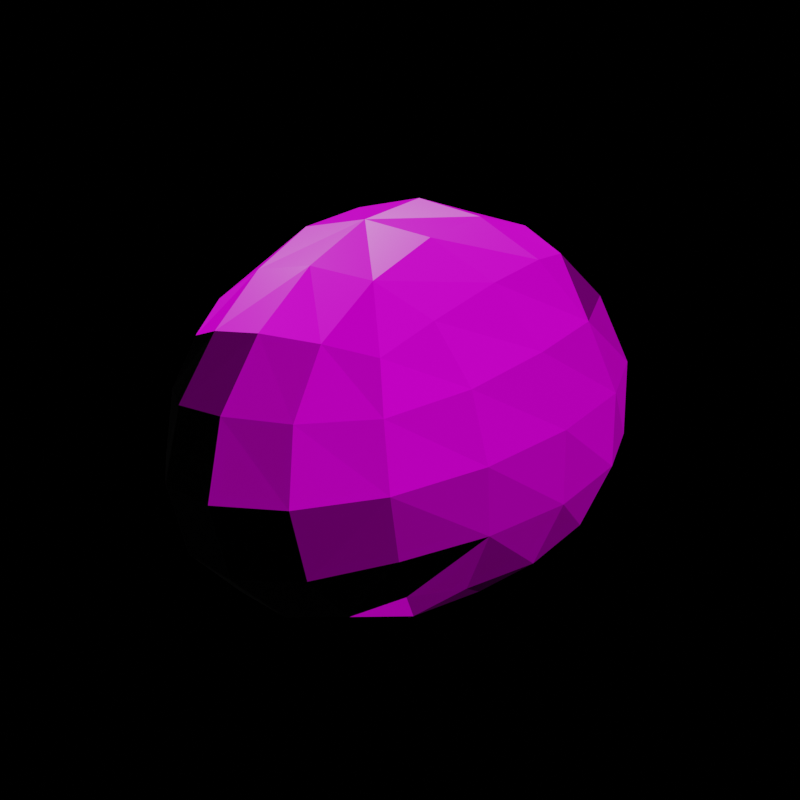 # Source: rock2.blend  (saved by Blender 2.81.16; exported with 4.5.12 LTS)
import bpy
from mathutils import Matrix  # noqa: F401  (used for matrix-valued properties, if any)

bpy.ops.wm.read_factory_settings(use_empty=True)
scene = bpy.context.scene
scene.name = 'Scene'

# ---- collections
col_collection = bpy.data.collections.new('Collection'); scene.collection.children.link(col_collection)

# ---- images (referenced by path relative to the original .blend; pixels are not part of the script)
import os
ASSET_DIR = os.environ.get("B2B_ASSET_DIR", "")  # directory of the original .blend (textures are referenced by path, not embedded)
HERE = os.path.dirname(os.path.abspath(__file__))  # packed textures are extracted next to this script under _unpacked/

def load_image(name, relpath, width, height, colorspace="sRGB"):
    """Load a texture the original file referenced (path relative to the .blend, or extracted next to this script)."""
    p = next((c for c in (os.path.join(HERE, relpath), os.path.join(ASSET_DIR, relpath)) if relpath and os.path.exists(c)), "")
    if p:
        img = bpy.data.images.load(p, check_existing=True)
        img.name = name
    else:  # same state as the original file: an image datablock whose file is absent (Cycles renders it pink)
        img = bpy.data.images.new(name, width, height)
        img.source = "FILE"
        img.filepath = "//" + (relpath or name)
    img.colorspace_settings.name = colorspace
    return img
img_rock020_2k_roughness_jpg = load_image('Rock020_2K_Roughness.jpg', 'Rock020_2K_Roughness.jpg', 1024, 1024, 'Non-Color')
img_rock020_2k_color_jpg = load_image('Rock020_2K_Color.jpg', 'Rock020_2K_Color.jpg', 1024, 1024, 'sRGB')
img_rock020_2k_normal_jpg = load_image('Rock020_2K_Normal.jpg', 'Rock020_2K_Normal.jpg', 1024, 1024, 'Non-Color')
img_rock020_2k_displacement_jpg = load_image('Rock020_2K_Displacement.jpg', 'Rock020_2K_Displacement.jpg', 1024, 1024, 'Non-Color')

# ---- materials (node trees are filled in below, after node groups)
mat_material = bpy.data.materials.new('Material')
mat_material.alpha_threshold = 0.0
mat_material.use_transparent_shadow = False
mat_material.line_color = (0.0, 0.0, 0.0, 1.0)

# ---- material node trees
mat_material.use_nodes = True; mat_material.node_tree.nodes.clear()
_N = mat_material.node_tree.nodes; _L = mat_material.node_tree.links
n0 = _N.new('NodeFrame'); n0.name = 'Frame'; n0.location = (-1331, 252)
n0.label = 'Mapping'
n0.width = 400
n1 = _N.new('NodeFrame'); n1.name = 'Frame.001'; n1.location = (-715, 381)
n1.label = 'Textures'
n1.width = 356
n2 = _N.new('ShaderNodeMapping'); n2.name = 'Mapping'; n2.location = (230, -30)
n3 = _N.new('ShaderNodeTexCoord'); n3.name = 'Texture Coordinate'; n3.location = (30, -30)
n4 = _N.new('ShaderNodeNewGeometry'); n4.name = 'Geometry'; n4.location = (-574, 760)
n5 = _N.new('ShaderNodeMath'); n5.name = 'Math'; n5.location = (86, 668)
n5.operation = 'MULTIPLY'
n6 = _N.new('ShaderNodeValToRGB'); n6.name = 'ColorRamp'; n6.location = (-332, 704)
while len(n6.color_ramp.elements) > 1: n6.color_ramp.elements.remove(n6.color_ramp.elements[-1])
n6.color_ramp.elements[0].position = 0.5507; n6.color_ramp.elements[0].color = (0.0, 0.0, 0.0, 1.0)
_e = n6.color_ramp.elements.new(0.7101); _e.color = (1.0, 1.0, 1.0, 1.0)
n7 = _N.new('ShaderNodeMix'); n7.name = 'Mix.001'; n7.location = (890, 555)
n7.data_type = 'RGBA'
n7.inputs[0].default_value = 0.9
n8 = _N.new('ShaderNodeAmbientOcclusion'); n8.name = 'Ambient Occlusion'; n8.location = (350, 801)
n9 = _N.new('ShaderNodeValToRGB'); n9.name = 'ColorRamp.001'; n9.location = (579, 729)
while len(n9.color_ramp.elements) > 1: n9.color_ramp.elements.remove(n9.color_ramp.elements[-1])
n9.color_ramp.elements[0].position = 0.7101; n9.color_ramp.elements[0].color = (0.0, 0.0, 0.0, 1.0)
_e = n9.color_ramp.elements.new(1.0); _e.color = (1.0, 1.0, 1.0, 1.0)
n10 = _N.new('ShaderNodeBsdfPrincipled'); n10.name = 'Principled BSDF'; n10.location = (1068, 337)
n10.distribution = 'GGX'
n10.subsurface_method = 'BURLEY'
n10.inputs[3].default_value = 1.45
n10.inputs[27].default_value = (0.0, 0.0, 0.0, 1.0)
n10.inputs[28].default_value = 1.0
n11 = _N.new('ShaderNodeHueSaturation'); n11.name = 'Hue Saturation Value'; n11.location = (-130, 351)
n12 = _N.new('ShaderNodeOutputMaterial'); n12.name = 'Material Output'; n12.location = (1473, 232)
n13 = _N.new('ShaderNodeMix'); n13.name = 'Mix'; n13.location = (284, 526)
n13.data_type = 'RGBA'
n14 = _N.new('ShaderNodeDisplacement'); n14.name = 'Displacement'; n14.location = (438, -254)
n14.inputs[2].default_value = 1.0
n15 = _N.new('ShaderNodeNormalMap'); n15.name = 'Normal Map'; n15.location = (-301, -138)
n16 = _N.new('ShaderNodeTexImage'); n16.name = 'Image Texture.002'; n16.location = (86, -310)
n16.label = 'Roughness'
n16.image = img_rock020_2k_roughness_jpg
n17 = _N.new('ShaderNodeTexImage'); n17.name = 'Image Texture.001'; n17.location = (86, -30)
n17.label = 'Base Color'
n17.image = img_rock020_2k_color_jpg
n18 = _N.new('NodeReroute'); n18.name = 'Reroute'; n18.location = (36, -586)
n18.width = 16
n18.socket_idname = 'NodeSocketVector'
n19 = _N.new('ShaderNodeTexImage'); n19.name = 'Image Texture.003'; n19.location = (86, -590)
n19.label = 'Normal'
n19.image = img_rock020_2k_normal_jpg
n20 = _N.new('ShaderNodeTexImage'); n20.name = 'Image Texture'; n20.location = (86, -870)
n20.label = 'Displacement'
n20.image = img_rock020_2k_displacement_jpg
n2.parent = n0
n3.parent = n0
n16.parent = n1
n17.parent = n1
n18.parent = n1
n19.parent = n1
n20.parent = n1
_L.new(n20.outputs[0], n14.inputs[0])
_L.new(n17.outputs[0], n11.inputs[4])
_L.new(n19.outputs[0], n15.inputs[1])
_L.new(n18.outputs[0], n17.inputs[0])
_L.new(n18.outputs[0], n16.inputs[0])
_L.new(n18.outputs[0], n19.inputs[0])
_L.new(n18.outputs[0], n20.inputs[0])
_L.new(n2.outputs[0], n18.inputs[0])
_L.new(n3.outputs[2], n2.inputs[0])
_L.new(n4.outputs[7], n6.inputs[0])
_L.new(n17.outputs[0], n13.inputs[6])
_L.new(n11.outputs[0], n13.inputs[7])
_L.new(n6.outputs[0], n5.inputs[0])
_L.new(n5.outputs[0], n13.inputs[0])
_L.new(n9.outputs[0], n7.inputs[6])
_L.new(n8.outputs[1], n9.inputs[0])
_L.new(n10.outputs[0], n12.inputs[0])
_L.new(n13.outputs[2], n10.inputs[0])
_L.new(n14.outputs[0], n12.inputs[2])
_L.new(n15.outputs[0], n10.inputs[5])
_L.new(n16.outputs[0], n10.inputs[2])
n12.is_active_output = True

# ---- world
world_world = bpy.data.worlds.new('World'); scene.world = world_world
world_world.use_nodes = True; world_world.node_tree.nodes.clear()
_N = world_world.node_tree.nodes; _L = world_world.node_tree.links
n0 = _N.new('ShaderNodeOutputWorld'); n0.name = 'World Output'; n0.location = (300, 300)
n1 = _N.new('ShaderNodeBackground'); n1.name = 'Background'; n1.location = (10, 300)
n1.inputs[0].default_value = (0.0, 0.0, 0.0, 1.0)
_L.new(n1.outputs[0], n0.inputs[0])
n0.is_active_output = True
world_world.color = (0.05088, 0.05088, 0.05088)
world_world.use_sun_shadow = False
world_world.sun_shadow_jitter_overblur = 0.0

# ---- meshes
me_cube = bpy.data.meshes.new('Cube')
me_cube.from_pydata([(1.519, -1.483, -0.5551), (1.16, -1.283, 1.105), (2.436, 3.024, -1.549), (1.407, 3.152, 2.058), (-0.9638, -1.867, -1.531), (-1.0, -0.93, 1.05), (-0.1135, 1.623, -1.191), (-2.703, 2.624, 1.443)], [], [(0, 4, 6, 2), (3, 2, 6, 7), (7, 6, 4, 5), (5, 1, 3, 7), (1, 0, 2, 3), (5, 4, 0, 1)])
_uv = me_cube.uv_layers.new(name='UVMap')
_uv.uv.foreach_set('vector', [0.625, 0.5, 0.875, 0.5, 0.875, 0.75, 0.625, 0.75, 0.375, 0.75, 0.625, 0.75, 0.625, 1.0, 0.375, 1.0, 0.375, 0.0, 0.625, 0.0, 0.625, 0.25, 0.375, 0.25, 0.125, 0.5, 0.375, 0.5, 0.375, 0.75, 0.125, 0.75, 0.375, 0.5, 0.625, 0.5, 0.625, 0.75, 0.375, 0.75, 0.375, 0.25, 0.625, 0.25, 0.625, 0.5, 0.375, 0.5])
me_cube.materials.append(mat_material)
me_cube.use_remesh_preserve_volume = False
me_cube.use_remesh_preserve_attributes = False
me_cube.use_mirror_vertex_groups = False
me_cube.update()

# ---- objects
ob_cube = bpy.data.objects.new('Cube', me_cube)

# ---- transforms, parenting, visibility, modifiers, constraints
ob_cube.location = (0.0, 0.0, 0.0)
ob_cube.lock_rotations_4d = False
ob_cube.empty_display_type = 'ARROWS'
ob_cube.lineart.crease_threshold = 0.0
_m = ob_cube.modifiers.new('Subdivision', 'SUBSURF')
_m.uv_smooth = 'PRESERVE_CORNERS'
_m.levels = 2
_m.show_only_control_edges = False
_m = ob_cube.modifiers.new('Displace', 'DISPLACE')
_m = ob_cube.modifiers.new('Triangulate', 'TRIANGULATE')

# ---- collection membership
col_collection.objects.link(ob_cube)

# ---- scene / render settings (as saved in the file)
scene.frame_start = 1; scene.frame_end = 250; scene.frame_set(1)
scene.render.engine = 'BLENDER_EEVEE_NEXT'
scene.render.resolution_x = 1024
scene.render.resolution_y = 1024
scene.cycles.use_denoising = False
scene.cycles.samples = 128
scene.cycles.sampling_pattern = 'TABULATED_SOBOL'
scene.cycles.use_adaptive_sampling = False
scene.cycles.use_light_tree = False
scene.eevee.use_gtao = True
scene.view_settings.view_transform = 'Filmic'
bpy.context.view_layer.update()

# ---- added for rendering (the .blend has no active camera and no usable light): camera, sun
cam_auto = bpy.data.cameras.new('AutoCamera')
cam_auto.lens = 50.0
cam_auto.sensor_width = 36.0
cam_auto.clip_end = 1000.0
ob_auto_camera = bpy.data.objects.new('AutoCamera', cam_auto)
scene.collection.objects.link(ob_auto_camera)
ob_auto_camera.location = (5.85566, -6.07699, 4.66127)
ob_auto_camera.rotation_euler = (1.09748, -7.21219e-08, 0.694738)
scene.camera = ob_auto_camera
light_auto_sun = bpy.data.lights.new('AutoSun', 'SUN')
light_auto_sun.energy = 3.0
light_auto_sun.angle = 0.0523599
ob_auto_sun = bpy.data.objects.new('AutoSun', light_auto_sun)
scene.collection.objects.link(ob_auto_sun)
ob_auto_sun.rotation_euler = (0.872665, 0.174533, 0.523599)
bpy.context.view_layer.update()
